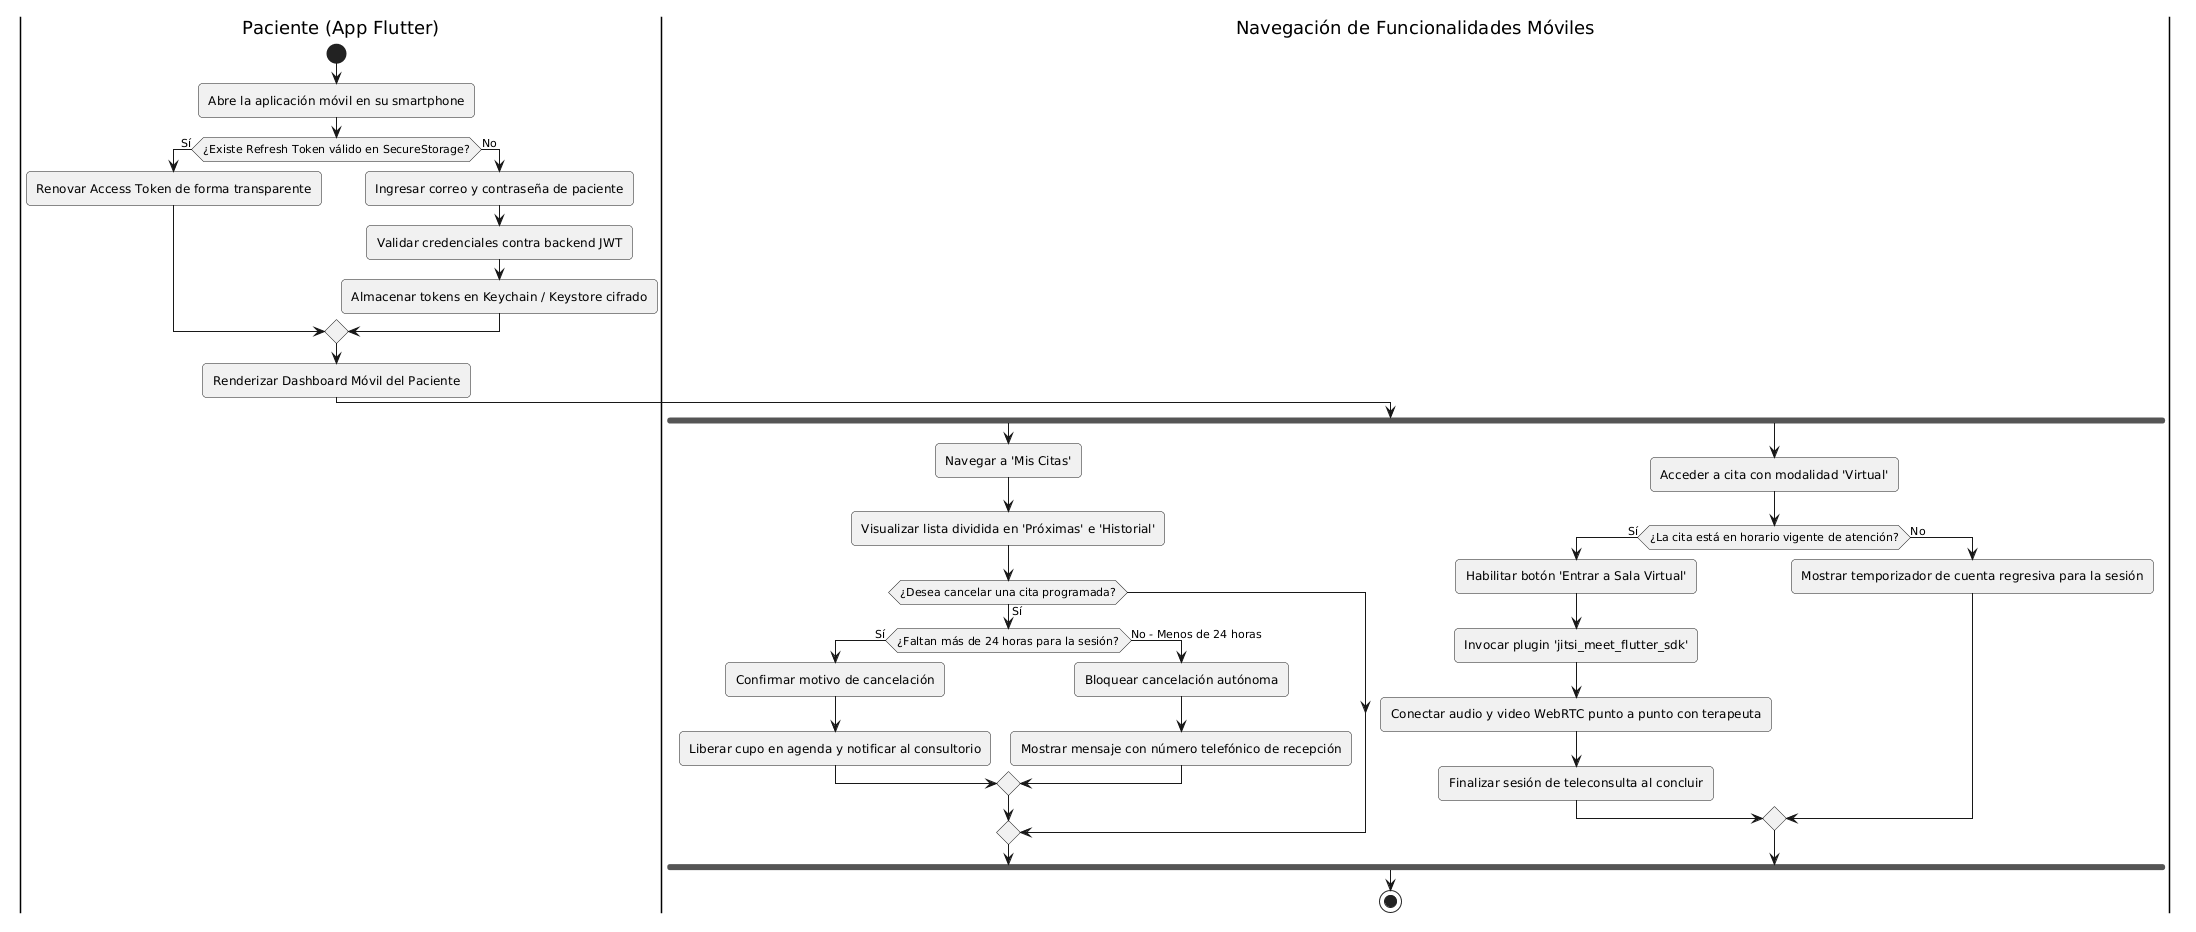

The diagram above was rendered by PlantUML. Its source (embedded in the PNG):
@startuml
skinparam shadowing false
skinparam roundcorner 8
skinparam defaultFontName Arial

|Paciente (App Flutter)|
start
:Abre la aplicación móvil en su smartphone;
if (¿Existe Refresh Token válido en SecureStorage?) then (Sí)
  :Renovar Access Token de forma transparente;
else (No)
  :Ingresar correo y contraseña de paciente;
  :Validar credenciales contra backend JWT;
  :Almacenar tokens en Keychain / Keystore cifrado;
endif
:Renderizar Dashboard Móvil del Paciente;

|Navegación de Funcionalidades Móviles|
fork
  :Navegar a 'Mis Citas';
  :Visualizar lista dividida en 'Próximas' e 'Historial';
  if (¿Desea cancelar una cita programada?) then (Sí)
    if (¿Faltan más de 24 horas para la sesión?) then (Sí)
      :Confirmar motivo de cancelación;
      :Liberar cupo en agenda y notificar al consultorio;
    else (No - Menos de 24 horas)
      :Bloquear cancelación autónoma;
      :Mostrar mensaje con número telefónico de recepción;
    endif
  endif
fork again
  :Acceder a cita con modalidad 'Virtual';
  if (¿La cita está en horario vigente de atención?) then (Sí)
    :Habilitar botón 'Entrar a Sala Virtual';
    :Invocar plugin 'jitsi_meet_flutter_sdk';
    :Conectar audio y video WebRTC punto a punto con terapeuta;
    :Finalizar sesión de teleconsulta al concluir;
  else (No)
    :Mostrar temporizador de cuenta regresiva para la sesión;
  endif
end fork
stop
@enduml